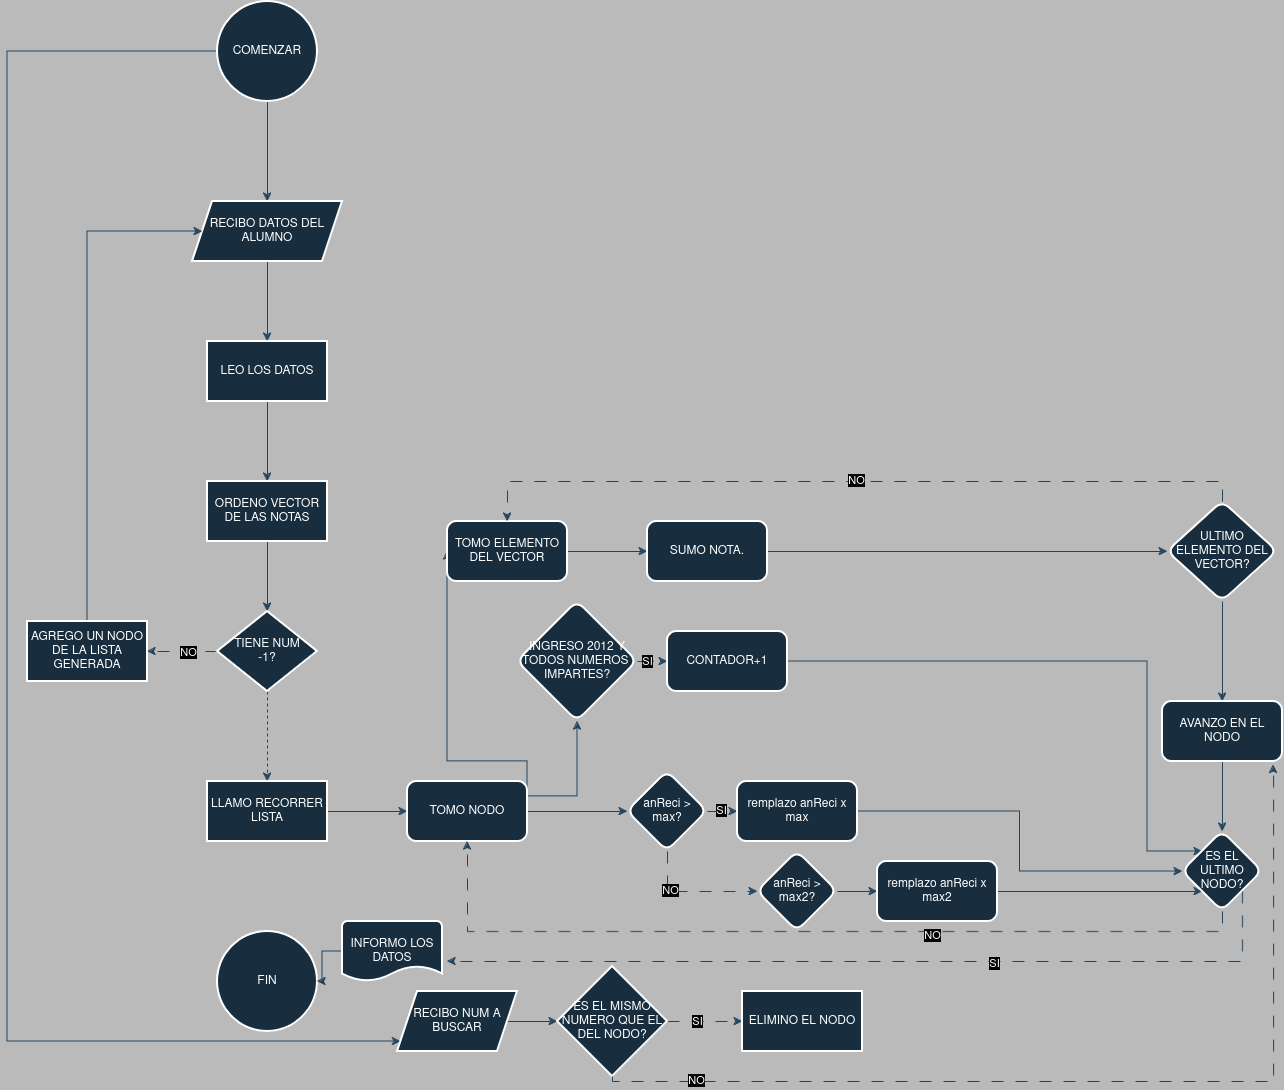

The diagram above was exported from draw.io. Its source (the exported page's mxGraphModel, read from the mxfile embedded in the PNG):
<mxGraphModel dx="1378" dy="795" grid="1" gridSize="10" guides="1" tooltips="1" connect="1" arrows="1" fold="1" page="1" pageScale="1" pageWidth="827" pageHeight="1169" background="#BABABA" math="0" shadow="0">
  <root>
    <mxCell id="0" />
    <mxCell id="1" parent="0" />
    <mxCell id="edUjJEn0wn2sEIGOqzgC-7" value="" style="edgeStyle=orthogonalEdgeStyle;rounded=0;orthogonalLoop=1;jettySize=auto;html=1;strokeColor=#23445D;" edge="1" parent="1" source="edUjJEn0wn2sEIGOqzgC-4" target="edUjJEn0wn2sEIGOqzgC-6">
      <mxGeometry relative="1" as="geometry" />
    </mxCell>
    <mxCell id="edUjJEn0wn2sEIGOqzgC-59" value="" style="edgeStyle=orthogonalEdgeStyle;rounded=0;orthogonalLoop=1;jettySize=auto;html=1;strokeColor=#23445D;" edge="1" parent="1" source="edUjJEn0wn2sEIGOqzgC-4" target="edUjJEn0wn2sEIGOqzgC-58">
      <mxGeometry relative="1" as="geometry">
        <Array as="points">
          <mxPoint x="130" y="90" />
          <mxPoint x="130" y="1080" />
          <mxPoint x="590" y="1080" />
        </Array>
      </mxGeometry>
    </mxCell>
    <mxCell id="edUjJEn0wn2sEIGOqzgC-4" value="&lt;div&gt;COMENZAR&lt;/div&gt;" style="strokeWidth=2;html=1;shape=mxgraph.flowchart.start_2;whiteSpace=wrap;strokeColor=#FFFFFF;fontColor=#FFFFFF;fillColor=#182E3E;" vertex="1" parent="1">
      <mxGeometry x="340" y="40" width="100" height="100" as="geometry" />
    </mxCell>
    <mxCell id="edUjJEn0wn2sEIGOqzgC-5" value="FIN" style="strokeWidth=2;html=1;shape=mxgraph.flowchart.start_2;whiteSpace=wrap;strokeColor=#FFFFFF;fontColor=#FFFFFF;fillColor=#182E3E;" vertex="1" parent="1">
      <mxGeometry x="340" y="970" width="100" height="100" as="geometry" />
    </mxCell>
    <mxCell id="edUjJEn0wn2sEIGOqzgC-9" value="" style="edgeStyle=orthogonalEdgeStyle;rounded=0;orthogonalLoop=1;jettySize=auto;html=1;strokeColor=#23445D;" edge="1" parent="1" source="edUjJEn0wn2sEIGOqzgC-6" target="edUjJEn0wn2sEIGOqzgC-8">
      <mxGeometry relative="1" as="geometry" />
    </mxCell>
    <mxCell id="edUjJEn0wn2sEIGOqzgC-6" value="RECIBO DATOS DEL ALUMNO" style="shape=parallelogram;perimeter=parallelogramPerimeter;whiteSpace=wrap;html=1;fixedSize=1;fillColor=#182E3E;strokeColor=#FFFFFF;fontColor=#FFFFFF;strokeWidth=2;" vertex="1" parent="1">
      <mxGeometry x="315" y="240" width="150" height="60" as="geometry" />
    </mxCell>
    <mxCell id="edUjJEn0wn2sEIGOqzgC-11" value="" style="edgeStyle=orthogonalEdgeStyle;rounded=0;orthogonalLoop=1;jettySize=auto;html=1;strokeColor=#23445D;" edge="1" parent="1" source="edUjJEn0wn2sEIGOqzgC-8" target="edUjJEn0wn2sEIGOqzgC-10">
      <mxGeometry relative="1" as="geometry" />
    </mxCell>
    <mxCell id="edUjJEn0wn2sEIGOqzgC-8" value="LEO LOS DATOS" style="whiteSpace=wrap;html=1;fillColor=#182E3E;strokeColor=#FFFFFF;fontColor=#FFFFFF;strokeWidth=2;" vertex="1" parent="1">
      <mxGeometry x="330" y="380" width="120" height="60" as="geometry" />
    </mxCell>
    <mxCell id="edUjJEn0wn2sEIGOqzgC-13" value="" style="edgeStyle=orthogonalEdgeStyle;rounded=0;orthogonalLoop=1;jettySize=auto;html=1;strokeColor=#23445D;" edge="1" parent="1" source="edUjJEn0wn2sEIGOqzgC-10" target="edUjJEn0wn2sEIGOqzgC-12">
      <mxGeometry relative="1" as="geometry" />
    </mxCell>
    <mxCell id="edUjJEn0wn2sEIGOqzgC-10" value="&lt;div&gt;ORDENO VECTOR&lt;/div&gt;&lt;div&gt;DE LAS NOTAS&lt;br&gt;&lt;/div&gt;" style="whiteSpace=wrap;html=1;fillColor=#182E3E;strokeColor=#FFFFFF;fontColor=#FFFFFF;strokeWidth=2;" vertex="1" parent="1">
      <mxGeometry x="330" y="520" width="120" height="60" as="geometry" />
    </mxCell>
    <mxCell id="edUjJEn0wn2sEIGOqzgC-17" value="" style="edgeStyle=orthogonalEdgeStyle;rounded=0;orthogonalLoop=1;jettySize=auto;html=1;strokeColor=#23445D;dashed=1;dashPattern=12 12;" edge="1" parent="1">
      <mxGeometry relative="1" as="geometry">
        <mxPoint x="340" y="690" as="sourcePoint" />
        <mxPoint x="270" y="690" as="targetPoint" />
      </mxGeometry>
    </mxCell>
    <mxCell id="edUjJEn0wn2sEIGOqzgC-22" value="NO" style="edgeLabel;html=1;align=center;verticalAlign=middle;resizable=0;points=[];strokeColor=#FFFFFF;fontColor=#FFFFFF;fillColor=#182E3E;labelBackgroundColor=#030303;" vertex="1" connectable="0" parent="edUjJEn0wn2sEIGOqzgC-17">
      <mxGeometry x="-0.5714" y="4" relative="1" as="geometry">
        <mxPoint x="-15" y="-4" as="offset" />
      </mxGeometry>
    </mxCell>
    <mxCell id="edUjJEn0wn2sEIGOqzgC-24" value="" style="edgeStyle=orthogonalEdgeStyle;rounded=0;orthogonalLoop=1;jettySize=auto;html=1;strokeColor=#23445D;dashed=1;" edge="1" parent="1" source="edUjJEn0wn2sEIGOqzgC-12" target="edUjJEn0wn2sEIGOqzgC-23">
      <mxGeometry relative="1" as="geometry" />
    </mxCell>
    <mxCell id="edUjJEn0wn2sEIGOqzgC-12" value="&lt;div&gt;TIENE NUM&lt;/div&gt;&lt;div&gt;-1?&lt;br&gt;&lt;/div&gt;" style="rhombus;whiteSpace=wrap;html=1;fillColor=#182E3E;strokeColor=#FFFFFF;fontColor=#FFFFFF;strokeWidth=2;" vertex="1" parent="1">
      <mxGeometry x="340" y="650" width="100" height="80" as="geometry" />
    </mxCell>
    <mxCell id="edUjJEn0wn2sEIGOqzgC-19" style="edgeStyle=orthogonalEdgeStyle;rounded=0;orthogonalLoop=1;jettySize=auto;html=1;exitX=0.5;exitY=0;exitDx=0;exitDy=0;entryX=0;entryY=0.5;entryDx=0;entryDy=0;strokeColor=#23445D;" edge="1" parent="1" source="edUjJEn0wn2sEIGOqzgC-16" target="edUjJEn0wn2sEIGOqzgC-6">
      <mxGeometry relative="1" as="geometry">
        <Array as="points">
          <mxPoint x="210" y="270" />
        </Array>
      </mxGeometry>
    </mxCell>
    <mxCell id="edUjJEn0wn2sEIGOqzgC-16" value="AGREGO UN NODO DE LA LISTA GENERADA" style="whiteSpace=wrap;html=1;fillColor=#182E3E;strokeColor=#FFFFFF;fontColor=#FFFFFF;strokeWidth=2;" vertex="1" parent="1">
      <mxGeometry x="150" y="660" width="120" height="60" as="geometry" />
    </mxCell>
    <mxCell id="edUjJEn0wn2sEIGOqzgC-26" value="" style="edgeStyle=orthogonalEdgeStyle;rounded=0;orthogonalLoop=1;jettySize=auto;html=1;strokeColor=#23445D;" edge="1" parent="1" source="edUjJEn0wn2sEIGOqzgC-23" target="edUjJEn0wn2sEIGOqzgC-25">
      <mxGeometry relative="1" as="geometry" />
    </mxCell>
    <mxCell id="edUjJEn0wn2sEIGOqzgC-23" value="LLAMO RECORRER LISTA" style="whiteSpace=wrap;html=1;fillColor=#182E3E;strokeColor=#FFFFFF;fontColor=#FFFFFF;strokeWidth=2;" vertex="1" parent="1">
      <mxGeometry x="330" y="820" width="120" height="60" as="geometry" />
    </mxCell>
    <mxCell id="edUjJEn0wn2sEIGOqzgC-27" style="edgeStyle=orthogonalEdgeStyle;rounded=0;orthogonalLoop=1;jettySize=auto;html=1;exitX=1;exitY=0.25;exitDx=0;exitDy=0;strokeColor=#23445D;entryX=0;entryY=0.5;entryDx=0;entryDy=0;" edge="1" parent="1" source="edUjJEn0wn2sEIGOqzgC-25" target="edUjJEn0wn2sEIGOqzgC-29">
      <mxGeometry relative="1" as="geometry">
        <mxPoint x="680" y="640" as="targetPoint" />
        <Array as="points">
          <mxPoint x="650" y="800" />
          <mxPoint x="570" y="800" />
        </Array>
      </mxGeometry>
    </mxCell>
    <mxCell id="edUjJEn0wn2sEIGOqzgC-41" value="" style="edgeStyle=orthogonalEdgeStyle;rounded=0;orthogonalLoop=1;jettySize=auto;html=1;strokeColor=#23445D;exitX=1;exitY=0.25;exitDx=0;exitDy=0;" edge="1" parent="1" source="edUjJEn0wn2sEIGOqzgC-25" target="edUjJEn0wn2sEIGOqzgC-40">
      <mxGeometry relative="1" as="geometry" />
    </mxCell>
    <mxCell id="edUjJEn0wn2sEIGOqzgC-46" value="" style="edgeStyle=orthogonalEdgeStyle;rounded=0;orthogonalLoop=1;jettySize=auto;html=1;strokeColor=#23445D;" edge="1" parent="1" source="edUjJEn0wn2sEIGOqzgC-25" target="edUjJEn0wn2sEIGOqzgC-45">
      <mxGeometry relative="1" as="geometry" />
    </mxCell>
    <mxCell id="edUjJEn0wn2sEIGOqzgC-25" value="&lt;div&gt;TOMO NODO&lt;/div&gt;" style="rounded=1;whiteSpace=wrap;html=1;fillColor=#182E3E;strokeColor=#FFFFFF;fontColor=#FFFFFF;strokeWidth=2;" vertex="1" parent="1">
      <mxGeometry x="530" y="820" width="120" height="60" as="geometry" />
    </mxCell>
    <mxCell id="edUjJEn0wn2sEIGOqzgC-32" value="" style="edgeStyle=orthogonalEdgeStyle;rounded=0;orthogonalLoop=1;jettySize=auto;html=1;strokeColor=#23445D;" edge="1" parent="1" source="edUjJEn0wn2sEIGOqzgC-29" target="edUjJEn0wn2sEIGOqzgC-31">
      <mxGeometry relative="1" as="geometry" />
    </mxCell>
    <mxCell id="edUjJEn0wn2sEIGOqzgC-29" value="TOMO ELEMENTO DEL VECTOR" style="rounded=1;whiteSpace=wrap;html=1;fillColor=#182E3E;strokeColor=#FFFFFF;fontColor=#FFFFFF;strokeWidth=2;" vertex="1" parent="1">
      <mxGeometry x="570" y="560" width="120" height="60" as="geometry" />
    </mxCell>
    <mxCell id="edUjJEn0wn2sEIGOqzgC-34" value="" style="edgeStyle=orthogonalEdgeStyle;rounded=0;orthogonalLoop=1;jettySize=auto;html=1;strokeColor=#23445D;" edge="1" parent="1" source="edUjJEn0wn2sEIGOqzgC-31" target="edUjJEn0wn2sEIGOqzgC-33">
      <mxGeometry relative="1" as="geometry" />
    </mxCell>
    <mxCell id="edUjJEn0wn2sEIGOqzgC-31" value="SUMO NOTA." style="whiteSpace=wrap;html=1;fillColor=#182E3E;strokeColor=#FFFFFF;fontColor=#FFFFFF;rounded=1;strokeWidth=2;" vertex="1" parent="1">
      <mxGeometry x="770" y="560" width="120" height="60" as="geometry" />
    </mxCell>
    <mxCell id="edUjJEn0wn2sEIGOqzgC-36" style="edgeStyle=orthogonalEdgeStyle;rounded=0;orthogonalLoop=1;jettySize=auto;html=1;exitX=0.5;exitY=0;exitDx=0;exitDy=0;entryX=0.5;entryY=0;entryDx=0;entryDy=0;strokeColor=#23445D;dashed=1;dashPattern=12 12;" edge="1" parent="1" source="edUjJEn0wn2sEIGOqzgC-33" target="edUjJEn0wn2sEIGOqzgC-29">
      <mxGeometry relative="1" as="geometry" />
    </mxCell>
    <mxCell id="edUjJEn0wn2sEIGOqzgC-37" value="NO" style="edgeLabel;html=1;align=center;verticalAlign=middle;resizable=0;points=[];strokeColor=#FFFFFF;fontColor=#FFFFFF;fillColor=#182E3E;labelBackgroundColor=#030303;" vertex="1" connectable="0" parent="edUjJEn0wn2sEIGOqzgC-36">
      <mxGeometry x="-0.0021" y="-2" relative="1" as="geometry">
        <mxPoint as="offset" />
      </mxGeometry>
    </mxCell>
    <mxCell id="edUjJEn0wn2sEIGOqzgC-66" value="" style="edgeStyle=orthogonalEdgeStyle;rounded=0;orthogonalLoop=1;jettySize=auto;html=1;strokeColor=#23445D;" edge="1" parent="1" source="edUjJEn0wn2sEIGOqzgC-33" target="edUjJEn0wn2sEIGOqzgC-65">
      <mxGeometry relative="1" as="geometry" />
    </mxCell>
    <mxCell id="edUjJEn0wn2sEIGOqzgC-33" value="ULTIMO ELEMENTO DEL VECTOR?" style="rhombus;whiteSpace=wrap;html=1;fillColor=#182E3E;strokeColor=#FFFFFF;fontColor=#FFFFFF;rounded=1;strokeWidth=2;" vertex="1" parent="1">
      <mxGeometry x="1290" y="540" width="110" height="100" as="geometry" />
    </mxCell>
    <mxCell id="edUjJEn0wn2sEIGOqzgC-43" value="" style="edgeStyle=orthogonalEdgeStyle;rounded=0;orthogonalLoop=1;jettySize=auto;html=1;strokeColor=#23445D;dashed=1;dashPattern=12 12;" edge="1" parent="1" source="edUjJEn0wn2sEIGOqzgC-40" target="edUjJEn0wn2sEIGOqzgC-42">
      <mxGeometry relative="1" as="geometry" />
    </mxCell>
    <mxCell id="edUjJEn0wn2sEIGOqzgC-44" value="SI" style="edgeLabel;html=1;align=center;verticalAlign=middle;resizable=0;points=[];strokeColor=#FFFFFF;fontColor=#FAFAFA;fillColor=#182E3E;labelBackgroundColor=#030303;" vertex="1" connectable="0" parent="edUjJEn0wn2sEIGOqzgC-43">
      <mxGeometry x="-0.7029" y="3" relative="1" as="geometry">
        <mxPoint x="2" y="2" as="offset" />
      </mxGeometry>
    </mxCell>
    <mxCell id="edUjJEn0wn2sEIGOqzgC-40" value="INGRESO 2012 Y TODOS NUMEROS&amp;nbsp; IMPARTES?" style="rhombus;whiteSpace=wrap;html=1;fillColor=#182E3E;strokeColor=#FFFFFF;fontColor=#FFFFFF;rounded=1;strokeWidth=2;" vertex="1" parent="1">
      <mxGeometry x="640" y="640" width="120" height="120" as="geometry" />
    </mxCell>
    <mxCell id="edUjJEn0wn2sEIGOqzgC-69" style="edgeStyle=orthogonalEdgeStyle;rounded=0;orthogonalLoop=1;jettySize=auto;html=1;entryX=0;entryY=0;entryDx=0;entryDy=0;strokeColor=#23445D;" edge="1" parent="1" source="edUjJEn0wn2sEIGOqzgC-42" target="edUjJEn0wn2sEIGOqzgC-67">
      <mxGeometry relative="1" as="geometry">
        <Array as="points">
          <mxPoint x="1270" y="700" />
          <mxPoint x="1270" y="890" />
        </Array>
      </mxGeometry>
    </mxCell>
    <mxCell id="edUjJEn0wn2sEIGOqzgC-42" value="CONTADOR+1" style="whiteSpace=wrap;html=1;fillColor=#182E3E;strokeColor=#FFFFFF;fontColor=#FFFFFF;rounded=1;strokeWidth=2;" vertex="1" parent="1">
      <mxGeometry x="790" y="670" width="120" height="60" as="geometry" />
    </mxCell>
    <mxCell id="edUjJEn0wn2sEIGOqzgC-50" value="" style="edgeStyle=orthogonalEdgeStyle;rounded=0;orthogonalLoop=1;jettySize=auto;html=1;strokeColor=#23445D;dashed=1;dashPattern=12 12;" edge="1" parent="1" source="edUjJEn0wn2sEIGOqzgC-45" target="edUjJEn0wn2sEIGOqzgC-49">
      <mxGeometry relative="1" as="geometry" />
    </mxCell>
    <mxCell id="edUjJEn0wn2sEIGOqzgC-51" value="SI" style="edgeLabel;html=1;align=center;verticalAlign=middle;resizable=0;points=[];strokeColor=#FFFFFF;fontColor=#FFFFFF;fillColor=#182E3E;labelBackgroundColor=#030303;" vertex="1" connectable="0" parent="edUjJEn0wn2sEIGOqzgC-50">
      <mxGeometry x="0.3257" y="2" relative="1" as="geometry">
        <mxPoint as="offset" />
      </mxGeometry>
    </mxCell>
    <mxCell id="edUjJEn0wn2sEIGOqzgC-54" value="" style="edgeStyle=orthogonalEdgeStyle;rounded=0;orthogonalLoop=1;jettySize=auto;html=1;strokeColor=#23445D;entryX=0;entryY=0.5;entryDx=0;entryDy=0;dashed=1;dashPattern=12 12;" edge="1" parent="1" source="edUjJEn0wn2sEIGOqzgC-45" target="edUjJEn0wn2sEIGOqzgC-53">
      <mxGeometry relative="1" as="geometry">
        <Array as="points">
          <mxPoint x="790" y="930" />
        </Array>
      </mxGeometry>
    </mxCell>
    <mxCell id="edUjJEn0wn2sEIGOqzgC-55" value="NO" style="edgeLabel;html=1;align=center;verticalAlign=middle;resizable=0;points=[];strokeColor=#FFFFFF;fontColor=#FFFFFF;fillColor=#182E3E;labelBackgroundColor=#030303;" vertex="1" connectable="0" parent="edUjJEn0wn2sEIGOqzgC-54">
      <mxGeometry x="-0.3582" y="2" relative="1" as="geometry">
        <mxPoint as="offset" />
      </mxGeometry>
    </mxCell>
    <mxCell id="edUjJEn0wn2sEIGOqzgC-45" value="anReci &amp;gt; max?" style="rhombus;whiteSpace=wrap;html=1;fillColor=#182E3E;strokeColor=#FFFFFF;fontColor=#FFFFFF;rounded=1;strokeWidth=2;" vertex="1" parent="1">
      <mxGeometry x="750" y="810" width="80" height="80" as="geometry" />
    </mxCell>
    <mxCell id="edUjJEn0wn2sEIGOqzgC-70" style="edgeStyle=orthogonalEdgeStyle;rounded=0;orthogonalLoop=1;jettySize=auto;html=1;entryX=0;entryY=0.5;entryDx=0;entryDy=0;strokeColor=#23445D;" edge="1" parent="1" source="edUjJEn0wn2sEIGOqzgC-49" target="edUjJEn0wn2sEIGOqzgC-67">
      <mxGeometry relative="1" as="geometry" />
    </mxCell>
    <mxCell id="edUjJEn0wn2sEIGOqzgC-49" value="remplazo anReci x max" style="rounded=1;whiteSpace=wrap;html=1;fillColor=#182E3E;strokeColor=#FFFFFF;fontColor=#FFFFFF;strokeWidth=2;" vertex="1" parent="1">
      <mxGeometry x="860" y="820" width="120" height="60" as="geometry" />
    </mxCell>
    <mxCell id="edUjJEn0wn2sEIGOqzgC-57" value="" style="edgeStyle=orthogonalEdgeStyle;rounded=0;orthogonalLoop=1;jettySize=auto;html=1;strokeColor=#23445D;" edge="1" parent="1" source="edUjJEn0wn2sEIGOqzgC-53" target="edUjJEn0wn2sEIGOqzgC-56">
      <mxGeometry relative="1" as="geometry" />
    </mxCell>
    <mxCell id="edUjJEn0wn2sEIGOqzgC-53" value="anReci &amp;gt; max2?" style="rhombus;whiteSpace=wrap;html=1;fillColor=#182E3E;strokeColor=#FFFFFF;fontColor=#FFFFFF;rounded=1;strokeWidth=2;" vertex="1" parent="1">
      <mxGeometry x="880" y="890" width="80" height="80" as="geometry" />
    </mxCell>
    <mxCell id="edUjJEn0wn2sEIGOqzgC-71" style="edgeStyle=orthogonalEdgeStyle;rounded=0;orthogonalLoop=1;jettySize=auto;html=1;entryX=0;entryY=1;entryDx=0;entryDy=0;strokeColor=#23445D;" edge="1" parent="1" source="edUjJEn0wn2sEIGOqzgC-56" target="edUjJEn0wn2sEIGOqzgC-67">
      <mxGeometry relative="1" as="geometry" />
    </mxCell>
    <mxCell id="edUjJEn0wn2sEIGOqzgC-56" value="remplazo anReci x max2" style="rounded=1;whiteSpace=wrap;html=1;fillColor=#182E3E;strokeColor=#FFFFFF;fontColor=#FFFFFF;strokeWidth=2;" vertex="1" parent="1">
      <mxGeometry x="1000" y="900" width="120" height="60" as="geometry" />
    </mxCell>
    <mxCell id="edUjJEn0wn2sEIGOqzgC-62" value="" style="edgeStyle=orthogonalEdgeStyle;rounded=0;orthogonalLoop=1;jettySize=auto;html=1;strokeColor=#23445D;" edge="1" parent="1" source="edUjJEn0wn2sEIGOqzgC-58" target="edUjJEn0wn2sEIGOqzgC-61">
      <mxGeometry relative="1" as="geometry" />
    </mxCell>
    <mxCell id="edUjJEn0wn2sEIGOqzgC-58" value="&lt;div&gt;RECIBO NUM A BUSCAR&lt;/div&gt;" style="shape=parallelogram;perimeter=parallelogramPerimeter;whiteSpace=wrap;html=1;fixedSize=1;fillColor=#182E3E;strokeColor=#FFFFFF;fontColor=#FFFFFF;strokeWidth=2;" vertex="1" parent="1">
      <mxGeometry x="520" y="1030" width="120" height="60" as="geometry" />
    </mxCell>
    <mxCell id="edUjJEn0wn2sEIGOqzgC-73" value="" style="edgeStyle=orthogonalEdgeStyle;rounded=0;orthogonalLoop=1;jettySize=auto;html=1;strokeColor=#23445D;dashed=1;dashPattern=12 12;" edge="1" parent="1" source="edUjJEn0wn2sEIGOqzgC-61" target="edUjJEn0wn2sEIGOqzgC-72">
      <mxGeometry relative="1" as="geometry" />
    </mxCell>
    <mxCell id="edUjJEn0wn2sEIGOqzgC-81" value="SI" style="edgeLabel;html=1;align=center;verticalAlign=middle;resizable=0;points=[];strokeColor=#FFFFFF;fontColor=#FFFFFF;fillColor=#182E3E;labelBackgroundColor=#030303;" vertex="1" connectable="0" parent="edUjJEn0wn2sEIGOqzgC-73">
      <mxGeometry x="-0.2205" y="1" relative="1" as="geometry">
        <mxPoint as="offset" />
      </mxGeometry>
    </mxCell>
    <mxCell id="edUjJEn0wn2sEIGOqzgC-61" value="ES EL MISMO NUMERO QUE EL DEL NODO?" style="rhombus;whiteSpace=wrap;html=1;fillColor=#182E3E;strokeColor=#FFFFFF;fontColor=#FFFFFF;strokeWidth=2;" vertex="1" parent="1">
      <mxGeometry x="680" y="1005" width="110" height="110" as="geometry" />
    </mxCell>
    <mxCell id="edUjJEn0wn2sEIGOqzgC-68" value="" style="edgeStyle=orthogonalEdgeStyle;rounded=0;orthogonalLoop=1;jettySize=auto;html=1;strokeColor=#23445D;" edge="1" parent="1" source="edUjJEn0wn2sEIGOqzgC-65" target="edUjJEn0wn2sEIGOqzgC-67">
      <mxGeometry relative="1" as="geometry" />
    </mxCell>
    <mxCell id="edUjJEn0wn2sEIGOqzgC-65" value="AVANZO EN EL NODO" style="whiteSpace=wrap;html=1;fillColor=#182E3E;strokeColor=#FFFFFF;fontColor=#FFFFFF;rounded=1;strokeWidth=2;" vertex="1" parent="1">
      <mxGeometry x="1285" y="740" width="120" height="60" as="geometry" />
    </mxCell>
    <mxCell id="edUjJEn0wn2sEIGOqzgC-75" style="edgeStyle=orthogonalEdgeStyle;rounded=0;orthogonalLoop=1;jettySize=auto;html=1;entryX=0.5;entryY=1;entryDx=0;entryDy=0;strokeColor=#23445D;dashed=1;dashPattern=12 12;" edge="1" parent="1" source="edUjJEn0wn2sEIGOqzgC-67" target="edUjJEn0wn2sEIGOqzgC-25">
      <mxGeometry relative="1" as="geometry">
        <Array as="points">
          <mxPoint x="1345" y="970" />
          <mxPoint x="590" y="970" />
        </Array>
      </mxGeometry>
    </mxCell>
    <mxCell id="edUjJEn0wn2sEIGOqzgC-76" value="NO" style="edgeLabel;html=1;align=center;verticalAlign=middle;resizable=0;points=[];strokeColor=#FFFFFF;fontColor=#FFFFFF;fillColor=#182E3E;labelBackgroundColor=#030303;" vertex="1" connectable="0" parent="edUjJEn0wn2sEIGOqzgC-75">
      <mxGeometry x="-0.2806" y="3" relative="1" as="geometry">
        <mxPoint as="offset" />
      </mxGeometry>
    </mxCell>
    <mxCell id="edUjJEn0wn2sEIGOqzgC-67" value="ES EL ULTIMO NODO?" style="rhombus;whiteSpace=wrap;html=1;fillColor=#182E3E;strokeColor=#FFFFFF;fontColor=#FFFFFF;rounded=1;strokeWidth=2;" vertex="1" parent="1">
      <mxGeometry x="1305" y="870" width="80" height="80" as="geometry" />
    </mxCell>
    <mxCell id="edUjJEn0wn2sEIGOqzgC-72" value="ELIMINO EL NODO" style="whiteSpace=wrap;html=1;fillColor=#182E3E;strokeColor=#FFFFFF;fontColor=#FFFFFF;strokeWidth=2;" vertex="1" parent="1">
      <mxGeometry x="865" y="1030" width="120" height="60" as="geometry" />
    </mxCell>
    <mxCell id="edUjJEn0wn2sEIGOqzgC-74" style="edgeStyle=orthogonalEdgeStyle;rounded=0;orthogonalLoop=1;jettySize=auto;html=1;exitX=0.5;exitY=1;exitDx=0;exitDy=0;entryX=0.926;entryY=1.056;entryDx=0;entryDy=0;entryPerimeter=0;strokeColor=#23445D;dashed=1;dashPattern=12 12;" edge="1" parent="1" source="edUjJEn0wn2sEIGOqzgC-61" target="edUjJEn0wn2sEIGOqzgC-65">
      <mxGeometry relative="1" as="geometry">
        <Array as="points">
          <mxPoint x="735" y="1120" />
          <mxPoint x="1396" y="1120" />
        </Array>
      </mxGeometry>
    </mxCell>
    <mxCell id="edUjJEn0wn2sEIGOqzgC-82" value="NO" style="edgeLabel;html=1;align=center;verticalAlign=middle;resizable=0;points=[];strokeColor=#FFFFFF;fontColor=#FFFFFF;fillColor=#182E3E;labelBackgroundColor=#030303;" vertex="1" connectable="0" parent="edUjJEn0wn2sEIGOqzgC-74">
      <mxGeometry x="-0.8215" y="2" relative="1" as="geometry">
        <mxPoint as="offset" />
      </mxGeometry>
    </mxCell>
    <mxCell id="edUjJEn0wn2sEIGOqzgC-77" style="edgeStyle=orthogonalEdgeStyle;rounded=0;orthogonalLoop=1;jettySize=auto;html=1;exitX=1;exitY=1;exitDx=0;exitDy=0;strokeColor=#23445D;dashed=1;dashPattern=12 12;" edge="1" parent="1" source="edUjJEn0wn2sEIGOqzgC-67">
      <mxGeometry relative="1" as="geometry">
        <mxPoint x="570" y="1000" as="targetPoint" />
        <Array as="points">
          <mxPoint x="1365" y="1000" />
        </Array>
      </mxGeometry>
    </mxCell>
    <mxCell id="edUjJEn0wn2sEIGOqzgC-78" value="SI" style="edgeLabel;html=1;align=center;verticalAlign=middle;resizable=0;points=[];strokeColor=#FFFFFF;fontColor=#FFFFFF;fillColor=#182E3E;labelBackgroundColor=#030303;" vertex="1" connectable="0" parent="edUjJEn0wn2sEIGOqzgC-77">
      <mxGeometry x="-0.2626" y="1" relative="1" as="geometry">
        <mxPoint as="offset" />
      </mxGeometry>
    </mxCell>
    <mxCell id="edUjJEn0wn2sEIGOqzgC-80" style="edgeStyle=orthogonalEdgeStyle;rounded=0;orthogonalLoop=1;jettySize=auto;html=1;exitX=0;exitY=0.5;exitDx=0;exitDy=0;exitPerimeter=0;strokeColor=#23445D;" edge="1" parent="1" source="edUjJEn0wn2sEIGOqzgC-79" target="edUjJEn0wn2sEIGOqzgC-5">
      <mxGeometry relative="1" as="geometry" />
    </mxCell>
    <mxCell id="edUjJEn0wn2sEIGOqzgC-79" value="INFORMO LOS DATOS" style="strokeWidth=2;html=1;shape=mxgraph.flowchart.document2;whiteSpace=wrap;size=0.25;strokeColor=#FFFFFF;fontColor=#FFFFFF;fillColor=#182E3E;" vertex="1" parent="1">
      <mxGeometry x="465" y="960" width="100" height="60" as="geometry" />
    </mxCell>
  </root>
</mxGraphModel>